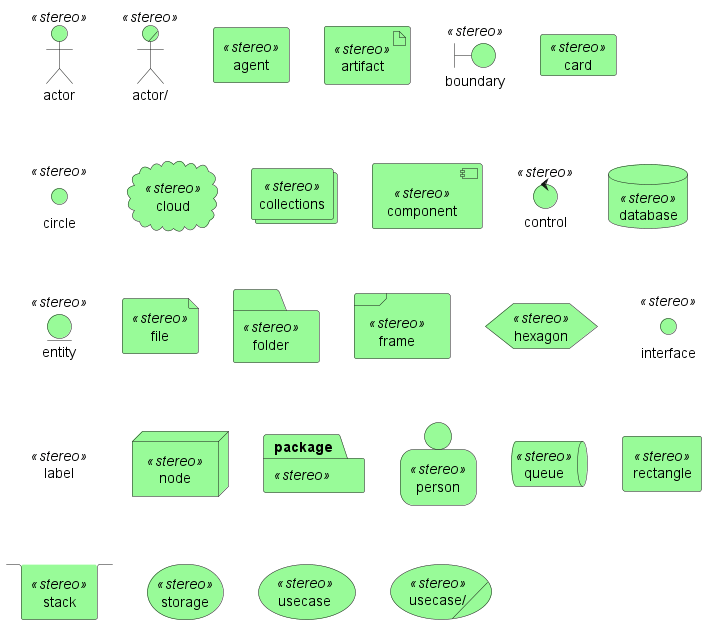

The diagram above was rendered by PlantUML. Its source (embedded in the PNG):
@startuml
<style>
.stereo {
  BackgroundColor palegreen
}
</style>
actor actor << stereo >>
actor/ "actor/" << stereo >>
agent agent << stereo >>
artifact artifact << stereo >>
boundary boundary << stereo >>
card card << stereo >>
circle circle << stereo >>
cloud cloud << stereo >>
collections collections << stereo >>
component component << stereo >>
control control << stereo >>
database database << stereo >>
entity entity << stereo >>
file file << stereo >>
folder folder << stereo >>
frame frame << stereo >>
hexagon hexagon << stereo >>
interface interface << stereo >>
label label << stereo >>
node node << stereo >>
package package << stereo >>
person person << stereo >>
queue queue << stereo >>
rectangle rectangle << stereo >>
stack stack << stereo >>
storage storage << stereo >>
usecase usecase << stereo >>
usecase/ "usecase/" << stereo >>
@enduml